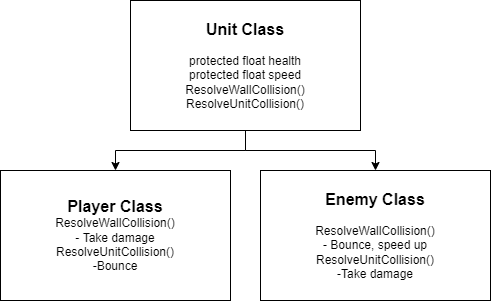

The diagram above was exported from draw.io. Its source (the exported page's mxGraphModel, read from the mxfile embedded in the PNG):
<mxGraphModel dx="1422" dy="762" grid="1" gridSize="10" guides="1" tooltips="1" connect="1" arrows="1" fold="1" page="1" pageScale="1" pageWidth="850" pageHeight="1100" math="0" shadow="0">
  <root>
    <mxCell id="0" />
    <mxCell id="1" parent="0" />
    <mxCell id="O8RkE9aPGwgAB0q-4pdw-7" style="edgeStyle=orthogonalEdgeStyle;rounded=0;orthogonalLoop=1;jettySize=auto;html=1;exitX=0.5;exitY=1;exitDx=0;exitDy=0;fontSize=16;" edge="1" parent="1" source="O8RkE9aPGwgAB0q-4pdw-2" target="O8RkE9aPGwgAB0q-4pdw-5">
      <mxGeometry relative="1" as="geometry">
        <Array as="points">
          <mxPoint x="375" y="210" />
          <mxPoint x="505" y="210" />
        </Array>
      </mxGeometry>
    </mxCell>
    <mxCell id="O8RkE9aPGwgAB0q-4pdw-8" style="edgeStyle=orthogonalEdgeStyle;rounded=0;orthogonalLoop=1;jettySize=auto;html=1;exitX=0.5;exitY=1;exitDx=0;exitDy=0;entryX=0.5;entryY=0;entryDx=0;entryDy=0;fontSize=16;" edge="1" parent="1" source="O8RkE9aPGwgAB0q-4pdw-2" target="O8RkE9aPGwgAB0q-4pdw-6">
      <mxGeometry relative="1" as="geometry" />
    </mxCell>
    <mxCell id="O8RkE9aPGwgAB0q-4pdw-2" value="&lt;b style=&quot;line-height: 1.5&quot;&gt;&lt;font style=&quot;font-size: 16px ; line-height: 1.2&quot;&gt;Unit Class&lt;br&gt;&lt;/font&gt;&lt;/b&gt;&lt;br&gt;protected float health&lt;br&gt;protected float speed&lt;br&gt;ResolveWallCollision()&lt;br&gt;ResolveUnitCollision()" style="rounded=0;whiteSpace=wrap;html=1;" vertex="1" parent="1">
      <mxGeometry x="260" y="60" width="230" height="130" as="geometry" />
    </mxCell>
    <mxCell id="O8RkE9aPGwgAB0q-4pdw-5" value="&lt;b style=&quot;line-height: 1.5&quot;&gt;&lt;font style=&quot;font-size: 16px ; line-height: 1.2&quot;&gt;Enemy Class&lt;br&gt;&lt;/font&gt;&lt;/b&gt;&lt;br&gt;ResolveWallCollision()&lt;br&gt;- Bounce, speed up&lt;br&gt;ResolveUnitCollision()&lt;br&gt;-Take damage" style="rounded=0;whiteSpace=wrap;html=1;" vertex="1" parent="1">
      <mxGeometry x="390" y="230" width="230" height="130" as="geometry" />
    </mxCell>
    <mxCell id="O8RkE9aPGwgAB0q-4pdw-6" value="&lt;span style=&quot;font-size: 16px&quot;&gt;&lt;b&gt;Player Class&lt;/b&gt;&lt;/span&gt;&lt;br&gt;ResolveWallCollision()&lt;br&gt;- Take damage&lt;br&gt;ResolveUnitCollision()&lt;br&gt;-Bounce" style="rounded=0;whiteSpace=wrap;html=1;" vertex="1" parent="1">
      <mxGeometry x="130" y="230" width="230" height="130" as="geometry" />
    </mxCell>
  </root>
</mxGraphModel>